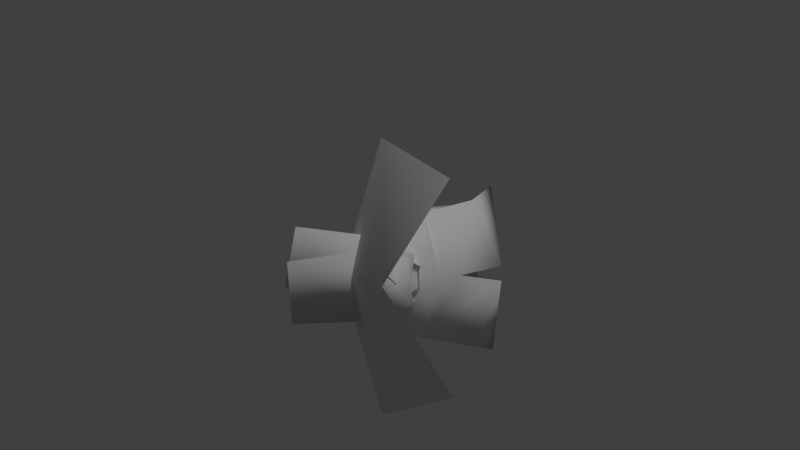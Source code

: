 # Source: model.blend  (saved by Blender 2.78.0; exported with 4.5.12 LTS)
import bpy
from mathutils import Matrix  # noqa: F401  (used for matrix-valued properties, if any)

bpy.ops.wm.read_factory_settings(use_empty=True)
scene = bpy.context.scene
scene.name = 'Scene'

# ---- collections
col_collection_1 = bpy.data.collections.new('Collection 1'); scene.collection.children.link(col_collection_1)

# ---- materials (node trees are filled in below, after node groups)
mat_texture_000 = bpy.data.materials.new('Texture.000')
mat_texture_000.alpha_threshold = 0.0
mat_texture_000.use_transparent_shadow = False
mat_texture_000.roughness = 0.5
mat_texture_000.specular_intensity = 0.0
mat_texture_000.line_color = (0.0, 0.0, 0.0, 1.0)

# ---- material node trees

# ---- world
world_world = bpy.data.worlds.new('World'); scene.world = world_world
world_world.color = (0.05088, 0.05088, 0.05088)
world_world.use_sun_shadow = False
world_world.sun_shadow_jitter_overblur = 0.0
world_world.cycles.sampling_method = 'NONE'
world_world.cycles.sample_map_resolution = 256

# ---- cameras
cam_camera = bpy.data.cameras.new('Camera')
cam_camera.clip_end = 100.0
cam_camera.lens = 35.0
cam_camera.sensor_width = 32.0
cam_camera.sensor_height = 18.0
cam_camera.ortho_scale = 7.314
cam_camera.dof.focus_distance = 0.0
cam_camera.dof.aperture_fstop = 128.0

# ---- lights
light_lamp = bpy.data.lights.new('Lamp', 'SUN')
light_lamp.transmission_factor = 0.0
light_lamp.cutoff_distance = 30.0
light_lamp.angle = 0.1993
light_lamp.energy = 1.0
light_lamp.shadow_buffer_clip_start = 1.001
light_lamp.shadow_soft_size = 0.1
light_lamp.shadow_cascade_max_distance = 1000.0
light_lamp.cycles.use_multiple_importance_sampling = False

# ---- meshes
me_cube_003 = bpy.data.meshes.new('Cube.003')
me_cube_003.from_pydata([(-1.0, -1.916, -0.06084), (-1.0, 1.0, -0.08451), (1.0, 1.0, -0.08451), (1.0, -1.916, -0.06084), (-1.0, -2.215, 0.2919), (-1.0, 1.0, 0.4245), (1.0, 1.0, 0.4245), (1.0, -2.215, 0.2919), (-0.8532, -3.408, -0.3092), (0.8532, -3.408, -0.3092), (-0.8532, -3.18, 0.01343), (0.8532, -3.18, 0.01343), (-1.3, 0.9997, -0.2701), (1.3, 0.9997, -0.2701), (-1.3, 0.9997, 0.6101), (1.3, 0.9997, 0.6101), (-1.3, 1.917, -0.2701), (1.3, 1.917, -0.2701), (-1.3, 1.917, 0.6101), (1.3, 1.917, 0.6101), (-0.9476, -0.5213, -0.01789), (1.052, -0.5213, -0.01789), (-1.0, -0.4244, 0.4257), (1.0, -0.4244, 0.4257)], [], [(0, 4, 20), (2, 6, 21), (0, 3, 9, 8), (20, 1, 2, 21), (23, 6, 5, 22), (11, 10, 8, 9), (7, 4, 10, 11), (3, 7, 11, 9), (4, 0, 8, 10), (2, 1, 12, 13), (6, 2, 13, 15), (5, 6, 15, 14), (5, 14, 12, 1), (13, 12, 16, 17), (15, 13, 17, 19), (14, 15, 19, 18), (14, 18, 16, 12), (16, 18, 19, 17), (0, 20, 21, 3), (7, 3, 21), (23, 7, 21), (5, 1, 20), (22, 5, 20), (4, 22, 20), (6, 23, 21), (7, 23, 22, 4)])
me_cube_003.polygons.foreach_set('use_smooth', [True] * 26)
_uv = me_cube_003.uv_layers.new(name='UVMap')
_uv.uv.foreach_set('vector', [0.2207, 0.06641, 0.2207, 0.06641, 0.2207, 0.06641, 0.2207, 0.06641, 0.2207, 0.06641, 0.2207, 0.06641, 0.2207, 0.06641, 0.2207, 0.06641, 0.2207, 0.06641, 0.2207, 0.06641, 0.1197, 0.3081, 0.119, 0.1283, 0.004038, 0.1283, 0.004038, 0.3081, 0.1181, 0.3147, 0.1184, 0.1348, 0.007753, 0.1328, 0.007667, 0.3137, 0.2207, 0.06641, 0.2207, 0.06641, 0.2207, 0.06641, 0.2207, 0.06641, 0.2207, 0.06641, 0.2207, 0.06641, 0.2207, 0.06641, 0.2207, 0.06641, 0.2207, 0.06641, 0.2207, 0.06641, 0.2207, 0.06641, 0.2207, 0.06641, 0.2207, 0.06641, 0.2207, 0.06641, 0.2207, 0.06641, 0.2207, 0.06641, 0.2132, 0.2904, 0.2132, 0.2904, 0.2132, 0.2904, 0.2132, 0.2904, 0.2132, 0.2904, 0.2132, 0.2904, 0.2132, 0.2904, 0.2132, 0.2904, 0.2132, 0.2904, 0.2132, 0.2904, 0.2132, 0.2904, 0.2132, 0.2904, 0.2132, 0.2904, 0.2132, 0.2904, 0.2132, 0.2904, 0.2132, 0.2904, 0.1298, 0.4957, 0.1298, 0.1297, 0.1853, 0.1297, 0.1853, 0.4957, 0.1298, 0.4957, 0.1298, 0.1297, 0.1853, 0.1297, 0.1853, 0.4957, 0.1298, 0.4957, 0.1298, 0.1297, 0.1853, 0.1297, 0.1853, 0.4957, 0.13, 0.1299, 0.1847, 0.1299, 0.1847, 0.4955, 0.1296, 0.4955, 0.2255, 0.3104, 0.2249, 0.3106, 0.2255, 0.3104, 0.2255, 0.3104, 0.1205, 0.4879, 0.1197, 0.3081, 0.004038, 0.3081, 0.004038, 0.4879, 0.2207, 0.06641, 0.2207, 0.06641, 0.2207, 0.06641, 0.2207, 0.06641, 0.2207, 0.06641, 0.2207, 0.06641, 0.2207, 0.06641, 0.2207, 0.06641, 0.2207, 0.06641, 0.2207, 0.06641, 0.2207, 0.06641, 0.2207, 0.06641, 0.2207, 0.06641, 0.2207, 0.06641, 0.2207, 0.06641, 0.2207, 0.06641, 0.2207, 0.06641, 0.2207, 0.06641, 0.1178, 0.4947, 0.1181, 0.3147, 0.007667, 0.3137, 0.007582, 0.4946])
me_cube_003.materials.append(mat_texture_000)
me_cube_003.use_remesh_preserve_volume = False
me_cube_003.use_remesh_preserve_attributes = False
me_cube_003.use_mirror_vertex_groups = False
me_cube_003.update()
me_cylinder_006 = bpy.data.meshes.new('Cylinder.006')
me_cylinder_006.from_pydata([(-0.04386, 0.3139, -1.014), (-0.0926, 0.2844, 0.7841), (0.6313, -0.4085, -1.282), (0.2716, -0.1139, 1.0), (-0.7743, -0.3369, -1.282), (-0.4209, -0.09134, 1.0)], [], [(0, 1, 3, 2), (2, 3, 5, 4), (4, 5, 1, 0)])
me_cylinder_006.polygons.foreach_set('use_smooth', [True] * 3)
_uv = me_cylinder_006.uv_layers.new(name='UVMap')
_uv.uv.foreach_set('vector', [0.005449, 0.03522, 0.05545, 0.03522, 0.05545, 0.08522, 0.005449, 0.08522, 0.005449, 0.03522, 0.05545, 0.03522, 0.05545, 0.08522, 0.005449, 0.08522, 0.005449, 0.03522, 0.05545, 0.03522, 0.05545, 0.08522, 0.005449, 0.08522])
me_cylinder_006.materials.append(mat_texture_000)
me_cylinder_006.use_remesh_preserve_volume = False
me_cylinder_006.use_remesh_preserve_attributes = False
me_cylinder_006.use_mirror_vertex_groups = False
me_cylinder_006.update()
me_cylinder_007 = bpy.data.meshes.new('Cylinder.007')
me_cylinder_007.from_pydata([(-0.05824, 0.0697, -1.448), (-0.09896, 0.2483, 0.4201), (0.4197, -0.3368, -1.258), (0.2616, -0.1708, 0.4265), (-0.5566, -0.2868, -1.258), (-0.4299, -0.1428, 0.4817)], [], [(0, 1, 3, 2), (2, 3, 5, 4), (4, 5, 1, 0)])
me_cylinder_007.polygons.foreach_set('use_smooth', [True] * 3)
_uv = me_cylinder_007.uv_layers.new(name='UVMap')
_uv.uv.foreach_set('vector', [0.02526, 0.04767, 0.02526, 0.04767, 0.02526, 0.04767, 0.02526, 0.04767, 0.02526, 0.04767, 0.02526, 0.04767, 0.02526, 0.04767, 0.02526, 0.04767, 0.02526, 0.04767, 0.02526, 0.04767, 0.02526, 0.04767, 0.02526, 0.04767])
me_cylinder_007.materials.append(mat_texture_000)
me_cylinder_007.use_remesh_preserve_volume = False
me_cylinder_007.use_remesh_preserve_attributes = False
me_cylinder_007.use_mirror_vertex_groups = False
me_cylinder_007.update()
me_grp0_000 = bpy.data.meshes.new('Grp0.000')
me_grp0_000.from_pydata([(0.2056, 1.483, 0.6681), (0.2056, 1.483, -0.8719), (-0.3403, 1.483, -0.8719), (-0.3403, 1.483, 0.6681), (-0.7515, 1.259, -0.1019), (0.3286, -0.6796, -0.8192), (-0.3545, -0.638, 0.8535), (-0.3545, -0.638, -1.057), (-0.4315, -0.9723, -0.1019), (0.3286, -0.6796, 0.6153), (0.3363, 0.06654, -0.8873), (0.4457, 1.364, -0.9898), (0.3363, 0.06654, 0.6834), (0.4457, 1.364, 0.786), (0.7493, 1.26, 0.2831), (0.757, 1.26, -0.4869), (0.6343, -0.04409, 0.4352), (0.6343, -0.04409, -0.6391), (0.6948, 0.4382, 0.6285), (0.7054, 1.047, 0.4898), (0.694, 0.4364, -0.7955), (0.7054, 1.047, -0.7024), (-0.5956, -0.02858, -0.9832), (-0.7738, -0.2395, -0.1019), (-0.5956, -0.02858, 0.7794), (-0.4839, 1.156, -1.302), (-0.9939, 0.3217, -0.1019), (-0.4839, 1.156, 1.099), (0.1166, -1.006, -0.7267), (-0.2925, -0.7842, 0.5269), (-0.2925, -0.7842, -0.7307), (0.1166, -1.006, 0.5228), (0.3316, -0.7629, -0.1019), (-0.09743, -0.9312, -0.1019), (1.788, -0.5164, 0.5821), (0.6844, 0.4147, -0.08411), (1.787, -0.5172, -0.7492), (0.2646, -0.6638, -0.2667), (0.1968, -0.8382, 0.06665), (1.943, -1.603, -0.04446), (0.3324, -0.4894, 0.06665)], [], [(21, 11, 1, 15), (17, 5, 10, 20), (13, 19, 14, 0), (9, 16, 18, 12), (10, 11, 21, 20), (12, 18, 19, 13), (22, 10, 5, 7), (23, 22, 7, 8), (24, 23, 8, 6), (6, 9, 12, 24), (25, 11, 10, 22), (23, 26, 25, 22), (24, 27, 26, 23), (13, 27, 24, 12), (4, 2, 25, 26), (3, 4, 26, 27), (11, 25, 2, 1), (3, 27, 13, 0), (30, 7, 5, 28), (31, 9, 6, 29), (8, 29, 6), (7, 30, 8), (32, 16, 9, 31), (5, 17, 32, 28), (32, 17, 35, 16), (31, 29, 8, 33), (31, 33, 28, 32), (28, 33, 8, 30), (14, 19, 18, 34), (18, 16, 34), (21, 15, 36, 20), (20, 36, 17), (34, 35, 14), (34, 16, 35), (36, 35, 17), (36, 15, 35), (14, 35, 15), (38, 39, 40), (37, 39, 38), (40, 39, 37), (37, 38, 40)])
me_grp0_000.polygons.foreach_set('use_smooth', [True] * 41)
_uv = me_grp0_000.uv_layers.new(name='UVMap')
_uv.uv.foreach_set('vector', [0.0625, 0.0, 0.0625, 0.125, 0.0, 0.125, 0.0, 0.0, 0.0, 0.0, 0.0625, 0.0, 0.0625, 0.125, 0.0, 0.125, 0.0, 0.125, 0.0625, 0.125, 0.0625, 0.0, 0.0, 0.0, 0.0, 0.0, 0.0625, 0.0, 0.0625, 0.125, 0.0, 0.125, 0.0625, 0.125, 0.0, 0.125, 0.0, 0.0, 0.0625, 0.0, 0.0625, 0.125, 0.0, 0.125, 0.0, 0.0, 0.0625, 0.0, 0.0625, 0.0, 0.0625, 0.125, 0.0, 0.125, 0.0, 0.0, 0.0625, 0.0, 0.0625, 0.125, 0.0, 0.125, 0.0, 0.0, 0.0, 0.0, 0.0625, 0.0, 0.0625, 0.125, 0.0, 0.125, 0.0625, 0.0, 0.0625, 0.125, 0.0, 0.125, 0.0, 0.0, 0.0, 0.0, 0.0, 0.125, 0.0625, 0.125, 0.0625, 0.0, 0.0625, 0.0, 0.0625, 0.125, 0.0, 0.125, 0.0, 0.0, 0.0, 0.0, 0.0, 0.125, 0.0625, 0.125, 0.0625, 0.0, 0.0625, 0.0, 0.0, 0.0, 0.0, 0.125, 0.0625, 0.125, 0.25, 0.5, 0.3828, 0.5, 0.3828, 0.0, 0.25, 0.0, 0.3828, 0.5, 0.25, 0.5, 0.25, 0.0, 0.3828, 0.0, 0.25, 0.0, 0.25, 0.5, 0.3828, 0.5, 0.3828, 0.0, 0.3828, 0.0, 0.3828, 0.5, 0.25, 0.5, 0.25, 0.0, 0.0, 0.0, 0.0, 0.125, 0.0625, 0.125, 0.0625, 0.0, 0.0, 0.0, 0.0625, 0.0, 0.0625, 0.125, 0.0, 0.125, 0.0, 0.0, 0.0625, 0.0, 0.0625, 0.125, 0.0625, 0.0, 0.0, 0.125, 0.0, 0.0, 0.0, 0.125, 0.0625, 0.125, 0.0625, 0.0, 0.0, 0.0, 0.0625, 0.125, 0.0, 0.125, 0.0, 0.0, 0.0625, 0.0, 0.0625, 0.125, 0.0625, 0.0, 0.0, 0.0, 0.0, 0.125, 0.0, 0.125, 0.0625, 0.125, 0.0625, 0.0, 0.0, 0.0, 0.0, 0.0, 0.0, 0.125, 0.0625, 0.0, 0.0, 0.0, 0.0, 0.0, 0.0625, 0.0, 0.0625, 0.125, 0.0, 0.125, 0.0625, 0.0, 0.0625, 0.125, 0.0, 0.125, 0.0, 0.0, 0.0, 0.125, 0.0625, 0.0, 0.0, 0.0, 0.0, 0.0, 0.0, 0.125, 0.0625, 0.125, 0.0625, 0.0, 0.0, 0.0, 0.0, 0.125, 0.0625, 0.0, 0.0, 0.125, 0.0625, 0.125, 0.0625, 0.0, 0.0625, 0.0, 0.0, 0.0, 0.0, 0.125, 0.0, 0.125, 0.0, 0.0, 0.0625, 0.0, 0.0625, 0.125, 0.0625, 0.0, 0.0, 0.0, 0.0625, 0.125, 0.0, 0.125, 0.0625, 0.0, 0.03125, 0.0625, 0.03125, 0.0625, 0.03125, 0.0625, 0.03125, 0.0625, 0.03125, 0.0625, 0.03125, 0.0625, 0.03125, 0.0625, 0.03125, 0.0625, 0.03125, 0.0625, 0.03125, 0.0625, 0.03125, 0.0625, 0.03125, 0.0625])
me_grp0_000.materials.append(mat_texture_000)
me_grp0_000.use_remesh_preserve_volume = False
me_grp0_000.use_remesh_preserve_attributes = False
me_grp0_000.use_mirror_vertex_groups = False
me_grp0_000.update()
me_grp7_001 = bpy.data.meshes.new('Grp7.001')
me_grp7_001.from_pydata([(-0.382, 0.7303, 0.09811), (-0.9878, 0.7554, -0.3846), (-1.061, 0.7351, 0.4503), (2.347, -1.15, -0.8696), (2.346, -1.149, 0.9914), (-1.331, -1.182, 0.8616), (-1.331, -1.182, -0.695), (2.146, -0.551, -0.8092), (2.146, -0.551, 0.9296), (-1.36, 0.8181, 0.7785), (-1.36, 0.8181, -0.6582), (-0.1156, 0.8181, 0.4553), (-0.3408, -1.182, 1.068), (-0.1156, 0.8181, -0.335), (-0.3408, -1.182, -0.9474), (1.342, -0.2106, -0.325), (1.336, -0.2106, 0.4888), (-0.4809, 2.061, 0.09925), (-0.9453, 2.06, -0.2815), (-1.003, 2.046, 0.3779), (0.1682, -0.2613, -0.2698), (0.1682, -0.2613, 0.398), (-0.1156, -1.421, -1.012), (-0.1156, -1.421, 1.133), (-1.36, -1.421, 0.7785), (-1.36, -1.421, -0.6582), (2.35, -1.389, -0.8827), (2.35, -1.388, 1.005), (1.115, -0.7636, 1.049), (1.116, -0.7641, -0.9278), (-1.468, 0.9035, 0.8323), (-1.452, 0.9048, -0.6973), (-0.02332, 0.9048, 0.8176), (-0.007263, 0.9035, -0.7119), (-1.468, 1.405, 0.8323), (-1.452, 1.404, -0.6973), (-0.02332, 1.404, 0.8176), (-0.007263, 1.405, -0.7119), (-0.1156, 0.8181, 0.06018), (0.1682, -0.2613, 0.0641)], [], [(18, 17, 0, 1), (17, 19, 2, 0), (18, 1, 2, 19), (7, 8, 4, 3), (11, 9, 5, 12), (9, 10, 6, 5), (15, 16, 8, 7), (11, 12, 21), (10, 13, 14, 6), (3, 29, 7), (33, 32, 11, 13), (4, 8, 28), (16, 15, 20, 21), (38, 11, 21, 39), (8, 16, 28), (13, 20, 14), (7, 29, 15), (22, 23, 24, 25), (12, 23, 22, 14), (5, 24, 23, 12), (6, 25, 24, 5), (14, 22, 25, 6), (4, 27, 26, 3), (28, 16, 21, 12), (29, 14, 20, 15), (26, 27, 23, 22), (26, 22, 14, 3), (4, 12, 23, 27), (32, 33, 37, 36), (13, 10, 31, 33), (10, 9, 30, 31), (9, 11, 32, 30), (35, 34, 36, 37), (33, 31, 35, 37), (31, 30, 34, 35), (30, 32, 36, 34), (14, 29, 3), (12, 4, 28), (13, 38, 39, 20)])
me_grp7_001.polygons.foreach_set('use_smooth', [True] * 39)
_uv = me_grp7_001.uv_layers.new(name='UVMap')
_uv.uv.foreach_set('vector', [0.0, 0.125, 0.0625, 0.125, 0.0625, 0.0, 0.0, 0.0, 0.0, 0.125, 0.0625, 0.125, 0.0625, 0.0, 0.0, 0.0, 0.0, 0.125, 0.0625, 0.125, 0.0625, 0.0, 0.0625, 0.125, 0.25, 0.375, 0.25, 0.5, 0.1875, 0.5, 0.1875, 0.375, 0.1562, 0.07812, 0.1562, 0.07812, 0.1562, 0.07812, 0.1562, 0.07812, 0.1562, 0.07812, 0.1562, 0.07812, 0.1562, 0.07812, 0.1562, 0.07812, 0.25, 0.375, 0.25, 0.5, 0.1875, 0.5, 0.1875, 0.375, 0.125, 0.125, 0.1875, 0.125, 0.1562, 0.0, 0.1562, 0.07812, 0.1562, 0.07812, 0.1562, 0.07812, 0.1562, 0.07812, 0.1875, 0.5, 0.25, 0.5, 0.2188, 0.375, 0.1875, 0.25, 0.1875, 0.375, 0.25, 0.375, 0.25, 0.25, 0.1875, 0.5, 0.2188, 0.375, 0.25, 0.5, 0.1875, 0.0, 0.25, 0.0, 0.25, 0.125, 0.1875, 0.125, 0.5156, 0.7344, 0.4531, 0.7344, 0.4531, 0.5, 0.5156, 0.5, 0.25, 0.5, 0.2188, 0.375, 0.1875, 0.5, 0.1875, 0.125, 0.1562, 0.0, 0.125, 0.125, 0.1875, 0.5, 0.25, 0.5, 0.2188, 0.375, 0.2188, 0.1875, 0.2188, 0.1875, 0.2188, 0.1875, 0.2188, 0.1875, 0.03125, 0.0625, 0.03125, 0.0625, 0.03125, 0.0625, 0.03125, 0.0625, 0.2188, 0.1875, 0.2188, 0.1875, 0.2188, 0.1875, 0.2188, 0.1875, 0.2188, 0.1875, 0.2188, 0.1875, 0.2188, 0.1875, 0.2188, 0.1875, 0.2188, 0.1875, 0.2188, 0.1875, 0.2188, 0.1875, 0.2188, 0.1875, 0.2188, 0.1875, 0.2188, 0.1875, 0.2188, 0.1875, 0.2188, 0.1875, 0.125, 0.125, 0.1875, 0.125, 0.1875, 0.0, 0.125, 0.0, 0.1875, 0.125, 0.1875, 0.0, 0.125, 0.0, 0.125, 0.125, 0.2188, 0.1875, 0.2188, 0.1875, 0.2188, 0.1875, 0.2188, 0.1875, 0.25, 0.25, 0.25, 0.125, 0.1875, 0.125, 0.1875, 0.25, 0.25, 0.125, 0.1875, 0.125, 0.1875, 0.25, 0.25, 0.25, 0.1875, 0.5, 0.1875, 0.125, 0.125, 0.125, 0.125, 0.5, 0.2188, 0.3125, 0.2188, 0.3125, 0.2188, 0.3125, 0.2188, 0.3125, 0.2188, 0.3125, 0.2188, 0.3125, 0.2188, 0.3125, 0.2188, 0.3125, 0.2188, 0.3125, 0.2188, 0.3125, 0.2188, 0.3125, 0.2188, 0.3125, 0.2188, 0.3125, 0.2188, 0.3125, 0.2188, 0.3125, 0.2188, 0.3125, 0.1875, 0.125, 0.1875, 0.5, 0.125, 0.5, 0.125, 0.125, 0.1875, 0.125, 0.1875, 0.5, 0.125, 0.5, 0.125, 0.125, 0.1875, 0.5, 0.1875, 0.125, 0.125, 0.125, 0.125, 0.5, 0.1562, 0.0, 0.1875, 0.125, 0.125, 0.125, 0.125, 0.125, 0.1562, 0.0, 0.1875, 0.125, 0.4531, 0.7344, 0.5156, 0.7344, 0.5156, 0.5, 0.4531, 0.5])
me_grp7_001.materials.append(mat_texture_000)
me_grp7_001.use_remesh_preserve_volume = False
me_grp7_001.use_remesh_preserve_attributes = False
me_grp7_001.use_mirror_vertex_groups = False
me_grp7_001.update()
me_grp7_003 = bpy.data.meshes.new('Grp7.003')
me_grp7_003.from_pydata([(-0.382, 0.7303, 0.09811), (-0.9878, 0.7554, -0.3846), (-1.061, 0.7351, 0.4503), (2.347, -1.15, -0.8696), (2.346, -1.149, 0.9914), (-1.331, -1.182, 0.8616), (-1.331, -1.182, -0.695), (2.146, -0.551, -0.8092), (2.146, -0.551, 0.9296), (-1.36, 0.8181, 0.7785), (-1.36, 0.8181, -0.6582), (-0.1156, 0.8181, 0.4553), (-0.3408, -1.182, 1.068), (-0.1156, 0.8181, -0.335), (-0.3408, -1.182, -0.9474), (1.342, -0.2106, -0.325), (1.336, -0.2106, 0.4888), (-0.4809, 2.061, 0.09925), (-0.9453, 2.06, -0.2815), (-1.003, 2.046, 0.3779), (0.1682, -0.2613, -0.2698), (0.1682, -0.2613, 0.398), (-0.1156, -1.421, -1.012), (-0.1156, -1.421, 1.133), (-1.36, -1.421, 0.7785), (-1.36, -1.421, -0.6582), (2.35, -1.389, -0.8827), (2.35, -1.388, 1.005), (1.115, -0.7636, 1.049), (1.116, -0.7641, -0.9278), (-1.468, 0.9035, 0.8323), (-1.452, 0.9048, -0.6973), (-0.02332, 0.9048, 0.8176), (-0.007263, 0.9035, -0.7119), (-1.468, 1.405, 0.8323), (-1.452, 1.404, -0.6973), (-0.02332, 1.404, 0.8176), (-0.007263, 1.405, -0.7119), (-0.1156, 0.8181, 0.06018), (0.1682, -0.2613, 0.0641)], [], [(18, 17, 0, 1), (17, 19, 2, 0), (18, 1, 2, 19), (7, 8, 4, 3), (11, 9, 5, 12), (9, 10, 6, 5), (15, 16, 8, 7), (11, 12, 21), (10, 13, 14, 6), (3, 29, 7), (33, 32, 11, 13), (4, 8, 28), (16, 15, 20, 21), (38, 11, 21, 39), (8, 16, 28), (13, 20, 14), (7, 29, 15), (22, 23, 24, 25), (12, 23, 22, 14), (5, 24, 23, 12), (6, 25, 24, 5), (14, 22, 25, 6), (4, 27, 26, 3), (28, 16, 21, 12), (29, 14, 20, 15), (26, 27, 23, 22), (26, 22, 14, 3), (4, 12, 23, 27), (32, 33, 37, 36), (13, 10, 31, 33), (10, 9, 30, 31), (9, 11, 32, 30), (35, 34, 36, 37), (33, 31, 35, 37), (31, 30, 34, 35), (30, 32, 36, 34), (14, 29, 3), (12, 4, 28), (13, 38, 39, 20)])
me_grp7_003.polygons.foreach_set('use_smooth', [True] * 39)
_uv = me_grp7_003.uv_layers.new(name='UVMap')
_uv.uv.foreach_set('vector', [0.0, 0.125, 0.0625, 0.125, 0.0625, 0.0, 0.0, 0.0, 0.0, 0.125, 0.0625, 0.125, 0.0625, 0.0, 0.0, 0.0, 0.0, 0.125, 0.0625, 0.125, 0.0625, 0.0, 0.0625, 0.125, 0.25, 0.375, 0.25, 0.5, 0.1875, 0.5, 0.1875, 0.375, 0.1562, 0.07812, 0.1562, 0.07812, 0.1562, 0.07812, 0.1562, 0.07812, 0.1562, 0.07812, 0.1562, 0.07812, 0.1562, 0.07812, 0.1562, 0.07812, 0.25, 0.375, 0.25, 0.5, 0.1875, 0.5, 0.1875, 0.375, 0.125, 0.125, 0.1875, 0.125, 0.1562, 0.0, 0.1562, 0.07812, 0.1562, 0.07812, 0.1562, 0.07812, 0.1562, 0.07812, 0.1875, 0.5, 0.25, 0.5, 0.2188, 0.375, 0.1875, 0.25, 0.1875, 0.375, 0.25, 0.375, 0.25, 0.25, 0.1875, 0.5, 0.2188, 0.375, 0.25, 0.5, 0.1875, 0.0, 0.25, 0.0, 0.25, 0.125, 0.1875, 0.125, 0.5156, 0.7344, 0.4531, 0.7344, 0.4531, 0.5, 0.5156, 0.5, 0.25, 0.5, 0.2188, 0.375, 0.1875, 0.5, 0.1875, 0.125, 0.1562, 0.0, 0.125, 0.125, 0.1875, 0.5, 0.25, 0.5, 0.2188, 0.375, 0.2188, 0.1875, 0.2188, 0.1875, 0.2188, 0.1875, 0.2188, 0.1875, 0.03125, 0.0625, 0.03125, 0.0625, 0.03125, 0.0625, 0.03125, 0.0625, 0.2188, 0.1875, 0.2188, 0.1875, 0.2188, 0.1875, 0.2188, 0.1875, 0.2188, 0.1875, 0.2188, 0.1875, 0.2188, 0.1875, 0.2188, 0.1875, 0.2188, 0.1875, 0.2188, 0.1875, 0.2188, 0.1875, 0.2188, 0.1875, 0.2188, 0.1875, 0.2188, 0.1875, 0.2188, 0.1875, 0.2188, 0.1875, 0.125, 0.125, 0.1875, 0.125, 0.1875, 0.0, 0.125, 0.0, 0.1875, 0.125, 0.1875, 0.0, 0.125, 0.0, 0.125, 0.125, 0.2188, 0.1875, 0.2188, 0.1875, 0.2188, 0.1875, 0.2188, 0.1875, 0.25, 0.25, 0.25, 0.125, 0.1875, 0.125, 0.1875, 0.25, 0.25, 0.125, 0.1875, 0.125, 0.1875, 0.25, 0.25, 0.25, 0.1875, 0.5, 0.1875, 0.125, 0.125, 0.125, 0.125, 0.5, 0.2188, 0.3125, 0.2188, 0.3125, 0.2188, 0.3125, 0.2188, 0.3125, 0.2188, 0.3125, 0.2188, 0.3125, 0.2188, 0.3125, 0.2188, 0.3125, 0.2188, 0.3125, 0.2188, 0.3125, 0.2188, 0.3125, 0.2188, 0.3125, 0.2188, 0.3125, 0.2188, 0.3125, 0.2188, 0.3125, 0.2188, 0.3125, 0.1875, 0.125, 0.1875, 0.5, 0.125, 0.5, 0.125, 0.125, 0.1875, 0.125, 0.1875, 0.5, 0.125, 0.5, 0.125, 0.125, 0.1875, 0.5, 0.1875, 0.125, 0.125, 0.125, 0.125, 0.5, 0.1562, 0.0, 0.1875, 0.125, 0.125, 0.125, 0.125, 0.125, 0.1562, 0.0, 0.1875, 0.125, 0.4531, 0.7344, 0.5156, 0.7344, 0.5156, 0.5, 0.4531, 0.5])
me_grp7_003.materials.append(mat_texture_000)
me_grp7_003.use_remesh_preserve_volume = False
me_grp7_003.use_remesh_preserve_attributes = False
me_grp7_003.use_mirror_vertex_groups = False
me_grp7_003.update()
me_grp9_001 = bpy.data.meshes.new('Grp9.001')
me_grp9_001.from_pydata([(-0.3193, 0.6585, -0.6623), (0.3322, 0.979, -0.2872), (0.2925, -0.6569, 0.2325), (-0.09362, -0.7245, -0.1429), (-0.1985, -0.5715, 0.4279), (-0.4341, 1.054, -0.09665)], [], [(0, 1, 2, 3), (1, 5, 4, 2), (0, 3, 4, 5)])
me_grp9_001.polygons.foreach_set('use_smooth', [True] * 3)
_uv = me_grp9_001.uv_layers.new(name='UVMap')
_uv.uv.foreach_set('vector', [0.0, 0.125, 0.0625, 0.125, 0.0625, 0.0, 0.0, 0.0, 0.0, 0.125, 0.0625, 0.125, 0.0625, 0.0, 0.0, 0.0, 0.0, 0.125, 0.0625, 0.125, 0.0625, 0.0, 0.0, 0.0])
me_grp9_001.materials.append(mat_texture_000)
me_grp9_001.use_remesh_preserve_volume = False
me_grp9_001.use_remesh_preserve_attributes = False
me_grp9_001.use_mirror_vertex_groups = False
me_grp9_001.update()
me_grp9_003 = bpy.data.meshes.new('Grp9.003')
me_grp9_003.from_pydata([(-0.3221, 0.6599, -0.6344), (0.3322, 0.979, -0.2872), (0.2925, -0.6569, 0.2325), (-0.09362, -0.7245, -0.1429), (-0.1985, -0.5715, 0.4279), (-0.4368, 1.056, -0.06875)], [], [(0, 1, 2, 3), (1, 5, 4, 2), (0, 3, 4, 5)])
me_grp9_003.polygons.foreach_set('use_smooth', [True] * 3)
_uv = me_grp9_003.uv_layers.new(name='UVMap')
_uv.uv.foreach_set('vector', [0.0001668, 0.1247, 0.06233, 0.1247, 0.06233, 0.0003336, 0.0001668, 0.0003336, -0.0009992, 0.127, 0.0635, 0.127, 0.0635, -0.001998, -0.0009992, -0.001998, 0.0008606, 0.1233, 0.06164, 0.1233, 0.06164, 0.001721, 0.0008606, 0.001721])
me_grp9_003.materials.append(mat_texture_000)
me_grp9_003.use_remesh_preserve_volume = False
me_grp9_003.use_remesh_preserve_attributes = False
me_grp9_003.use_mirror_vertex_groups = False
me_grp9_003.update()
me_sphere_000 = bpy.data.meshes.new('Sphere.000')
me_sphere_000.from_pydata([(-2.216, 0.003421, 3.194), (-3.459, 0.003421, 3.299), (-4.275, -0.004357, -2.513), (-3.706, 0.0006151, -2.874), (-2.216, 0.003428, -3.087), (-1.678, 1.418, 3.748), (-1.232, 3.564, 2.395), (-0.9845, 3.959, 0.08329), (-2.05, 2.453, -2.12), (-1.63, 1.418, -3.084), (-0.2157, 2.003, 3.194), (1.816, 3.196, 1.505), (-0.2157, 3.548, -0.2707), (-0.8367, 3.064, -1.963), (0.4735, 1.813, -2.757), (-0.2157, 0.003421, 3.729), (0.4825, 2.47, 3.415), (1.93, 2.551, 2.297), (3.056, 2.253, -0.7079), (2.447, 2.961, -1.555), (2.504, 1.936, -2.481), (1.837, 0.003421, -3.173), (3.259, 0.003426, -0.1798), (4.123, 0.003421, -1.504), (3.618, 0.003421, -2.491), (0.4825, -2.463, 3.415), (1.926, -2.559, 2.296), (3.055, -2.247, -0.7067), (2.447, -2.954, -1.555), (2.504, -1.929, -2.481), (-0.2157, -1.997, 3.194), (1.748, -3.185, 1.499), (-0.2157, -3.541, -0.273), (-0.8367, -3.057, -1.983), (0.4735, -1.806, -2.757), (-1.677, -1.411, 3.73), (-1.232, -3.557, 2.395), (-1.652, -3.955, -0.782), (-2.05, -2.446, -2.149), (-1.63, -1.411, -3.084), (3.367, 0.3297, -0.5087), (4.173, 0.3297, -0.2927), (3.367, -0.3631, -0.5087), (4.173, -0.3631, -0.2927), (3.32, -0.01668, -0.3348), (4.018, -0.01668, 0.2869), (2.075, 3.424, 4.496), (2.064, -3.39, 4.495), (2.899, 1.749, 2.832), (2.89, -1.765, 2.831), (-5.548, 5.482, -6.643), (-4.835, -0.9584, -1.945), (-4.238, -4.335, 0.8647), (-3.789, -4.252, -3.331), (-5.415, -5.493, -6.574), (-5.948, 0.437, 1.076), (-4.883, 0.9315, -1.966), (-4.3, 4.34, 0.8969), (-3.736, 4.049, -3.282), (-5.944, -0.432, 1.057), (0.255, 0.0581, 12.43), (1.202, -7.753, 4.085), (1.141, 7.784, 4.121), (-3.146, -4.933, 13.9), (-3.326, 4.924, 13.99), (2.894, 0.04614, 4.837), (2.969, -2.592, 2.949), (2.969, 2.599, 2.949), (3.165, 0.003421, 0.5316), (3.074, 1.338, 3.474), (3.074, -1.331, 3.474), (3.557, 0.003421, 2.349), (3.022, -0.9203, 1.736), (3.022, 0.9272, 1.736), (2.895, -0.008023, 2.831), (1.42, -2.894, -0.4899), (1.42, 2.901, -0.4893), (3.614, 1.749, -1.501), (3.614, -1.743, -1.501)], [], [(4, 3, 8, 9), (3, 2, 7, 8), (1, 0, 5, 6), (9, 8, 13, 14), (8, 7, 12, 13), (7, 6, 11, 12), (6, 5, 10, 11), (14, 13, 19, 20), (18, 19, 76), (11, 10, 16, 17), (23, 24, 77), (19, 18, 77), (17, 16, 48), (28, 29, 78), (23, 22, 78), (29, 28, 33, 34), (32, 33, 75), (26, 25, 30, 31), (34, 33, 38, 39), (33, 32, 37, 38), (32, 31, 36, 37), (31, 30, 35, 36), (21, 4, 9), (0, 35, 15, 5), (21, 9, 14), (10, 5, 15, 16), (21, 14, 20), (25, 31, 47), (21, 20, 24), (21, 24, 29), (21, 29, 34), (30, 25, 15, 35), (21, 34, 39), (16, 46, 11), (21, 39, 4), (39, 38, 3, 4), (38, 37, 2, 3), (36, 35, 0, 1), (40, 41, 43, 42), (44, 45, 41, 40), (42, 43, 45, 44), (43, 41, 45), (40, 42, 44), (49, 25, 26), (46, 48, 17, 11), (47, 49, 25), (48, 46, 16), (36, 52, 53, 37), (37, 53, 51, 2), (52, 54, 53), (1, 59, 52, 36), (7, 2, 56, 58), (7, 58, 57, 6), (6, 57, 55, 1), (1, 55, 56, 2), (55, 50, 56), (57, 50, 55), (58, 50, 57), (56, 50, 58), (53, 54, 51), (1, 2, 51, 59), (59, 54, 52), (51, 54, 59), (47, 31, 26, 49), (16, 15, 25), (65, 60, 70), (61, 60, 63), (62, 64, 60), (74, 48, 16), (48, 11, 17), (31, 49, 26), (67, 62, 69), (66, 72, 70), (67, 69, 73), (73, 71, 68), (73, 69, 71), (69, 65, 71), (70, 71, 65), (70, 72, 71), (72, 68, 71), (60, 65, 69), (62, 60, 69), (61, 66, 70), (60, 61, 70), (75, 27, 31), (48, 18, 11), (27, 22, 49), (22, 18, 48), (74, 49, 22), (48, 74, 22), (49, 74, 25), (25, 74, 16), (49, 31, 27), (32, 75, 31), (28, 27, 75), (33, 28, 75), (12, 11, 76), (11, 18, 76), (13, 12, 76), (19, 13, 76), (78, 27, 28), (22, 27, 78), (24, 23, 78), (29, 24, 78), (77, 22, 23), (18, 22, 77), (20, 19, 77), (24, 20, 77)])
me_sphere_000.polygons.foreach_set('use_smooth', [True] * 108)
_uv = me_sphere_000.uv_layers.new(name='UVMap')
_uv.uv.foreach_set('vector', [0.03125, 0.0625, 0.03125, 0.0625, 0.03125, 0.0625, 0.03125, 0.0625, 0.03125, 0.0625, 0.03125, 0.0625, 0.03125, 0.0625, 0.03125, 0.0625, 0.03125, 0.0625, 0.03125, 0.0625, 0.03125, 0.0625, 0.03125, 0.0625, 0.03125, 0.0625, 0.03125, 0.0625, 0.03125, 0.0625, 0.03125, 0.0625, 0.03125, 0.0625, 0.03125, 0.0625, 0.03125, 0.0625, 0.03125, 0.0625, 0.03125, 0.0625, 0.03125, 0.0625, 0.03125, 0.0625, 0.03125, 0.0625, 0.03125, 0.0625, 0.03125, 0.0625, 0.03125, 0.0625, 0.03125, 0.0625, 0.09375, 0.0625, 0.09375, 0.0625, 0.09375, 0.0625, 0.09375, 0.0625, 0.09375, 0.0625, 0.09375, 0.0625, 0.09375, 0.0625, 0.03125, 0.0625, 0.03125, 0.0625, 0.03125, 0.0625, 0.03125, 0.0625, 0.5156, 0.4375, 0.3828, 0.4375, 0.5156, 0.0, 0.09375, 0.0625, 0.09375, 0.0625, 0.09375, 0.0625, 0.03125, 0.0625, 0.03125, 0.0625, 0.03125, 0.0625, 0.09375, 0.0625, 0.09375, 0.0625, 0.09375, 0.0625, 0.09375, 0.0625, 0.09375, 0.0625, 0.09375, 0.0625, 0.09375, 0.0625, 0.09375, 0.0625, 0.09375, 0.0625, 0.09375, 0.0625, 0.09375, 0.0625, 0.09375, 0.0625, 0.09375, 0.0625, 0.03125, 0.0625, 0.03125, 0.0625, 0.03125, 0.0625, 0.03125, 0.0625, 0.03125, 0.0625, 0.03125, 0.0625, 0.03125, 0.0625, 0.03125, 0.0625, 0.03125, 0.0625, 0.03125, 0.0625, 0.03125, 0.0625, 0.03125, 0.0625, 0.03125, 0.0625, 0.03125, 0.0625, 0.03125, 0.0625, 0.03125, 0.0625, 0.03125, 0.0625, 0.03125, 0.0625, 0.03125, 0.0625, 0.03125, 0.0625, 0.03125, 0.0625, 0.03125, 0.0625, 0.03125, 0.0625, 0.03125, 0.0625, 0.03125, 0.0625, 0.03125, 0.0625, 0.03125, 0.0625, 0.03125, 0.0625, 0.03125, 0.0625, 0.03125, 0.0625, 0.03125, 0.0625, 0.03125, 0.0625, 0.03125, 0.0625, 0.03125, 0.0625, 0.09375, 0.0625, 0.09375, 0.0625, 0.09375, 0.0625, 0.03125, 0.0625, 0.03125, 0.0625, 0.03125, 0.0625, 0.09375, 0.0625, 0.09375, 0.0625, 0.09375, 0.0625, 0.09375, 0.0625, 0.09375, 0.0625, 0.09375, 0.0625, 0.09375, 0.0625, 0.09375, 0.0625, 0.09375, 0.0625, 0.03125, 0.0625, 0.03125, 0.0625, 0.03125, 0.0625, 0.03125, 0.0625, 0.03125, 0.0625, 0.03125, 0.0625, 0.03125, 0.0625, 0.03125, 0.0625, 0.03125, 0.0625, 0.03125, 0.0625, 0.03125, 0.0625, 0.03125, 0.0625, 0.03125, 0.0625, 0.03125, 0.0625, 0.03125, 0.0625, 0.03125, 0.0625, 0.03125, 0.0625, 0.03125, 0.0625, 0.03125, 0.0625, 0.03125, 0.0625, 0.03125, 0.0625, 0.03125, 0.0625, 0.03125, 0.0625, 0.03125, 0.0625, 0.03125, 0.0625, 0.125, 0.0, 0.1875, 0.0, 0.1875, 0.125, 0.125, 0.125, 0.125, 0.0, 0.1875, 0.0, 0.1875, 0.125, 0.125, 0.125, 0.125, 0.0, 0.1875, 0.0, 0.1875, 0.125, 0.125, 0.125, 0.125, 0.0, 0.1875, 0.0, 0.1875, 0.125, 0.03125, 0.0625, 0.03125, 0.0625, 0.03125, 0.0625, 0.03125, 0.0625, 0.03125, 0.0625, 0.03125, 0.0625, 0.09375, 0.0625, 0.09375, 0.0625, 0.09375, 0.0625, 0.09375, 0.0625, 0.03125, 0.0625, 0.03125, 0.0625, 0.03125, 0.0625, 0.03125, 0.0625, 0.03125, 0.0625, 0.03125, 0.0625, 0.03125, 0.0625, 0.03125, 0.0625, 0.03125, 0.0625, 0.03125, 0.0625, 0.03125, 0.0625, 0.03125, 0.0625, 0.03125, 0.0625, 0.03125, 0.0625, 0.03125, 0.0625, 0.03125, 0.0625, 0.03125, 0.0625, 0.03125, 0.0625, 0.03125, 0.0625, 0.03125, 0.0625, 0.03125, 0.0625, 0.03125, 0.0625, 0.03125, 0.0625, 0.03125, 0.0625, 0.03125, 0.0625, 0.03125, 0.0625, 0.03125, 0.0625, 0.03125, 0.0625, 0.03125, 0.0625, 0.03125, 0.0625, 0.03125, 0.0625, 0.03125, 0.0625, 0.03125, 0.0625, 0.03125, 0.0625, 0.03125, 0.0625, 0.03125, 0.0625, 0.03125, 0.0625, 0.03125, 0.0625, 0.03125, 0.0625, 0.03125, 0.0625, 0.03125, 0.0625, 0.03125, 0.0625, 0.03125, 0.0625, 0.03125, 0.0625, 0.03125, 0.0625, 0.03125, 0.0625, 0.03125, 0.0625, 0.03125, 0.0625, 0.03125, 0.0625, 0.03125, 0.0625, 0.03125, 0.0625, 0.03125, 0.0625, 0.03125, 0.0625, 0.03125, 0.0625, 0.03125, 0.0625, 0.03125, 0.0625, 0.03125, 0.0625, 0.03125, 0.0625, 0.03125, 0.0625, 0.03125, 0.0625, 0.03125, 0.0625, 0.03125, 0.0625, 0.09375, 0.0625, 0.09375, 0.0625, 0.09375, 0.0625, 0.09375, 0.0625, 0.03125, 0.0625, 0.03125, 0.0625, 0.03125, 0.0625, 1.0, 0.2969, 1.0, 1.0, 0.9219, 0.1484, 0.5156, 0.0, 1.0, 1.0, 0.5156, 1.0, 0.5156, 0.0, 0.5156, 1.0, 1.0, 1.0, 0.03125, 0.0625, 0.03125, 0.0625, 0.03125, 0.0625, 0.2188, 1.0, 0.02344, 0.875, 0.1172, 1.0, 0.02344, 0.875, 0.2188, 1.0, 0.1172, 1.0, 0.8438, 0.0, 0.5156, 0.0, 0.9219, 0.1484, 0.8438, 0.0, 0.9219, 0.0, 0.9219, 0.1484, 0.8438, 0.0, 0.9219, 0.1484, 0.9219, 0.0, 0.9219, 0.0, 1.0, 0.1484, 1.0, 0.0, 0.9219, 0.0, 0.9219, 0.1484, 1.0, 0.1484, 0.9219, 0.1484, 1.0, 0.2969, 1.0, 0.1484, 0.9219, 0.1484, 1.0, 0.1484, 1.0, 0.2969, 0.9219, 0.1484, 0.9219, 0.0, 1.0, 0.1484, 0.9219, 0.0, 1.0, 0.0, 1.0, 0.1484, 1.0, 1.0, 1.0, 0.2969, 0.9219, 0.1484, 0.5156, 0.0, 1.0, 1.0, 0.9219, 0.1484, 0.5156, 0.0, 0.8438, 0.0, 0.9219, 0.1484, 1.0, 1.0, 0.5156, 0.0, 0.9219, 0.1484, 0.0, 0.5, 0.1484, 0.5156, 0.02344, 0.875, 0.2188, 1.0, 0.1484, 0.5156, 0.02344, 0.875, 0.1875, 0.5, 0.3828, 0.5, 0.2188, 1.0, 0.3828, 0.5, 0.1875, 0.5, 0.2188, 1.0, 0.3828, 1.0, 0.2188, 1.0, 0.3828, 0.5, 0.2188, 1.0, 0.3828, 1.0, 0.3828, 0.5, 0.03125, 0.0625, 0.03125, 0.0625, 0.03125, 0.0625, 0.03125, 0.0625, 0.03125, 0.0625, 0.03125, 0.0625, 0.2188, 1.0, 0.02344, 0.875, 0.1484, 0.5156, 0.03125, 0.0625, 0.03125, 0.0625, 0.03125, 0.0625, 0.09375, 0.0625, 0.09375, 0.0625, 0.09375, 0.0625, 0.09375, 0.0625, 0.09375, 0.0625, 0.09375, 0.0625, 0.03125, 0.0625, 0.03125, 0.0625, 0.03125, 0.0625, 0.02344, 0.875, 0.1484, 0.5156, 0.0, 0.5, 0.09375, 0.0625, 0.09375, 0.0625, 0.09375, 0.0625, 0.09375, 0.0625, 0.09375, 0.0625, 0.09375, 0.0625, 0.09375, 0.0625, 0.09375, 0.0625, 0.09375, 0.0625, 0.09375, 0.0625, 0.09375, 0.0625, 0.09375, 0.0625, 0.09375, 0.0625, 0.09375, 0.0625, 0.09375, 0.0625, 0.09375, 0.0625, 0.09375, 0.0625, 0.09375, 0.0625, 0.09375, 0.0625, 0.09375, 0.0625, 0.09375, 0.0625, 0.09375, 0.0625, 0.09375, 0.0625, 0.09375, 0.0625, 0.09375, 0.0625, 0.09375, 0.0625, 0.09375, 0.0625, 0.3828, 0.4375, 0.3828, 0.0, 0.5156, 0.0])
me_sphere_000.materials.append(mat_texture_000)
me_sphere_000.use_remesh_preserve_volume = False
me_sphere_000.use_remesh_preserve_attributes = False
me_sphere_000.use_mirror_vertex_groups = False
me_sphere_000.update()
me_cylinder_000 = bpy.data.meshes.new('Cylinder.000')
me_cylinder_000.from_pydata([(-0.04386, 0.3139, -1.014), (-0.0926, 0.2844, 0.7841), (0.6313, -0.4085, -1.282), (0.2716, -0.1139, 1.0), (-0.7743, -0.3369, -1.282), (-0.4209, -0.09134, 1.0)], [], [(0, 1, 3, 2), (2, 3, 5, 4), (4, 5, 1, 0)])
me_cylinder_000.polygons.foreach_set('use_smooth', [True] * 3)
_uv = me_cylinder_000.uv_layers.new(name='UVMap')
_uv.uv.foreach_set('vector', [0.005449, 0.03522, 0.05545, 0.03522, 0.05545, 0.08522, 0.005449, 0.08522, 0.005449, 0.03522, 0.05545, 0.03522, 0.05545, 0.08522, 0.005449, 0.08522, 0.005449, 0.03522, 0.05545, 0.03522, 0.05545, 0.08522, 0.005449, 0.08522])
me_cylinder_000.materials.append(mat_texture_000)
me_cylinder_000.use_remesh_preserve_volume = False
me_cylinder_000.use_remesh_preserve_attributes = False
me_cylinder_000.use_mirror_vertex_groups = False
me_cylinder_000.update()
me_cylinder_001 = bpy.data.meshes.new('Cylinder.001')
me_cylinder_001.from_pydata([(-0.05824, 0.0697, -1.448), (-0.09896, 0.2483, 0.4201), (0.4197, -0.3368, -1.258), (0.2616, -0.1708, 0.4265), (-0.5566, -0.2868, -1.258), (-0.4299, -0.1428, 0.4817)], [], [(0, 1, 3, 2), (2, 3, 5, 4), (4, 5, 1, 0)])
me_cylinder_001.polygons.foreach_set('use_smooth', [True] * 3)
_uv = me_cylinder_001.uv_layers.new(name='UVMap')
_uv.uv.foreach_set('vector', [0.02526, 0.04767, 0.02526, 0.04767, 0.02526, 0.04767, 0.02526, 0.04767, 0.02526, 0.04767, 0.02526, 0.04767, 0.02526, 0.04767, 0.02526, 0.04767, 0.02526, 0.04767, 0.02526, 0.04767, 0.02526, 0.04767, 0.02526, 0.04767])
me_cylinder_001.materials.append(mat_texture_000)
me_cylinder_001.use_remesh_preserve_volume = False
me_cylinder_001.use_remesh_preserve_attributes = False
me_cylinder_001.use_mirror_vertex_groups = False
me_cylinder_001.update()
me_cube_000 = bpy.data.meshes.new('Cube.000')
me_cube_000.from_pydata([(-1.0, -1.916, -0.06084), (-1.0, 1.0, -0.08451), (1.0, 1.0, -0.08451), (1.0, -1.916, -0.06084), (-1.0, -2.215, 0.2919), (-1.0, 1.0, 0.4245), (1.0, 1.0, 0.4245), (1.0, -2.215, 0.2919), (-0.8532, -3.408, -0.3092), (0.8532, -3.408, -0.3092), (-0.8532, -3.18, 0.01343), (0.8532, -3.18, 0.01343), (-1.3, 0.9997, -0.2701), (1.3, 0.9997, -0.2701), (-1.3, 0.9997, 0.6101), (1.3, 0.9997, 0.6101), (-1.3, 1.917, -0.2701), (1.3, 1.917, -0.2701), (-1.3, 1.917, 0.6101), (1.3, 1.917, 0.6101), (-0.9476, -0.5213, -0.01789), (1.052, -0.5213, -0.01789), (-1.0, -0.4244, 0.4257), (1.0, -0.4244, 0.4257)], [], [(0, 4, 20), (2, 6, 21), (0, 3, 9, 8), (20, 1, 2, 21), (23, 6, 5, 22), (11, 10, 8, 9), (7, 4, 10, 11), (3, 7, 11, 9), (4, 0, 8, 10), (2, 1, 12, 13), (6, 2, 13, 15), (5, 6, 15, 14), (5, 14, 12, 1), (13, 12, 16, 17), (15, 13, 17, 19), (14, 15, 19, 18), (14, 18, 16, 12), (16, 18, 19, 17), (0, 20, 21, 3), (7, 3, 21), (23, 7, 21), (5, 1, 20), (22, 5, 20), (4, 22, 20), (6, 23, 21), (7, 23, 22, 4)])
me_cube_000.polygons.foreach_set('use_smooth', [True] * 26)
_uv = me_cube_000.uv_layers.new(name='UVMap')
_uv.uv.foreach_set('vector', [0.2207, 0.06641, 0.2207, 0.06641, 0.2207, 0.06641, 0.2207, 0.06641, 0.2207, 0.06641, 0.2207, 0.06641, 0.2207, 0.06641, 0.2207, 0.06641, 0.2207, 0.06641, 0.2207, 0.06641, 0.1197, 0.3081, 0.119, 0.1283, 0.004038, 0.1283, 0.004038, 0.3081, 0.1181, 0.3147, 0.1184, 0.1348, 0.007753, 0.1328, 0.007667, 0.3137, 0.2207, 0.06641, 0.2207, 0.06641, 0.2207, 0.06641, 0.2207, 0.06641, 0.2207, 0.06641, 0.2207, 0.06641, 0.2207, 0.06641, 0.2207, 0.06641, 0.2207, 0.06641, 0.2207, 0.06641, 0.2207, 0.06641, 0.2207, 0.06641, 0.2207, 0.06641, 0.2207, 0.06641, 0.2207, 0.06641, 0.2207, 0.06641, 0.2132, 0.2904, 0.2132, 0.2904, 0.2132, 0.2904, 0.2132, 0.2904, 0.2132, 0.2904, 0.2132, 0.2904, 0.2132, 0.2904, 0.2132, 0.2904, 0.2132, 0.2904, 0.2132, 0.2904, 0.2132, 0.2904, 0.2132, 0.2904, 0.2132, 0.2904, 0.2132, 0.2904, 0.2132, 0.2904, 0.2132, 0.2904, 0.1298, 0.4957, 0.1298, 0.1297, 0.1853, 0.1297, 0.1853, 0.4957, 0.1298, 0.4957, 0.1298, 0.1297, 0.1853, 0.1297, 0.1853, 0.4957, 0.1298, 0.4957, 0.1298, 0.1297, 0.1853, 0.1297, 0.1853, 0.4957, 0.13, 0.1299, 0.1847, 0.1299, 0.1847, 0.4955, 0.1296, 0.4955, 0.2255, 0.3104, 0.2249, 0.3106, 0.2255, 0.3104, 0.2255, 0.3104, 0.1205, 0.4879, 0.1197, 0.3081, 0.004038, 0.3081, 0.004038, 0.4879, 0.2207, 0.06641, 0.2207, 0.06641, 0.2207, 0.06641, 0.2207, 0.06641, 0.2207, 0.06641, 0.2207, 0.06641, 0.2207, 0.06641, 0.2207, 0.06641, 0.2207, 0.06641, 0.2207, 0.06641, 0.2207, 0.06641, 0.2207, 0.06641, 0.2207, 0.06641, 0.2207, 0.06641, 0.2207, 0.06641, 0.2207, 0.06641, 0.2207, 0.06641, 0.2207, 0.06641, 0.1178, 0.4947, 0.1181, 0.3147, 0.007667, 0.3137, 0.007582, 0.4946])
me_cube_000.materials.append(mat_texture_000)
me_cube_000.use_remesh_preserve_volume = False
me_cube_000.use_remesh_preserve_attributes = False
me_cube_000.use_mirror_vertex_groups = False
me_cube_000.update()
arm_armature_002 = bpy.data.armatures.new('Armature.002')  # bones are not reproduced

# ---- objects
ob_lamp = bpy.data.objects.new('Lamp', light_lamp)
ob_camera = bpy.data.objects.new('Camera', cam_camera)
ob_armature = bpy.data.objects.new('Armature', arm_armature_002)
ob_hand_r = bpy.data.objects.new('Hand_R', me_cube_003)
ob_shoulder_r = bpy.data.objects.new('Shoulder_R', me_cylinder_006)
ob_arm_r = bpy.data.objects.new('Arm_R', me_cylinder_007)
ob_body = bpy.data.objects.new('Body', me_grp0_000)
ob_shoe_r = bpy.data.objects.new('Shoe_R', me_grp7_001)
ob_shoe_l = bpy.data.objects.new('Shoe_L', me_grp7_003)
ob_leg_l = bpy.data.objects.new('Leg_L', me_grp9_001)
ob_leg_r = bpy.data.objects.new('Leg_R', me_grp9_003)
ob_head = bpy.data.objects.new('Head', me_sphere_000)
ob_shoulder_l = bpy.data.objects.new('Shoulder_L', me_cylinder_000)
ob_arm_l = bpy.data.objects.new('Arm_L', me_cylinder_001)
ob_hand_l = bpy.data.objects.new('Hand_L', me_cube_000)

# ---- transforms, parenting, visibility, modifiers, constraints
ob_lamp.location = (4.352, 1.005, 6.871)
ob_lamp.rotation_euler = (0.6503, 0.05522, 1.866)
ob_lamp.lock_rotations_4d = False
ob_lamp.empty_display_type = 'ARROWS'
ob_lamp.color = (0.0, 0.0, 0.0, 0.0)
ob_lamp.lineart.crease_threshold = 0.0
ob_camera.location = (27.98, -0.07764, 6.221)
ob_camera.rotation_euler = (1.571, 0.0, 1.571)
ob_camera.lock_rotations_4d = False
ob_camera.empty_display_type = 'ARROWS'
ob_camera.color = (0.0, 0.0, 0.0, 0.0)
ob_camera.hide_viewport = True
ob_camera.display_type = 'WIRE'
ob_camera.lineart.crease_threshold = 0.0
ob_armature.location = (0.06862, -0.3508, 4.533)
ob_armature.rotation_euler = (0.0, -0.0, -1.571)
ob_armature.scale = (0.96, 0.96, 0.96)
ob_armature.hide_select = True
ob_armature.show_in_front = True
ob_armature.lineart.crease_threshold = 0.0
ob_hand_r.parent = ob_armature
ob_hand_r.matrix_parent_inverse = Matrix(((-1.0, 8.843e-07, 0.0, 0.4778), (-8.951e-07, -1.0, -8.345e-07, -5.908), (-2.427e-09, -7.45e-07, 1.0, -7.142), (0.0, 0.0, 0.0, 1.0)))
ob_hand_r.location = (0.3425, -4.022, 6.854)
ob_hand_r.scale = (0.6, 0.5, 1.3)
ob_hand_r.lineart.crease_threshold = 0.0
ob_shoulder_r.parent = ob_armature
ob_shoulder_r.matrix_parent_inverse = Matrix(((-1.0, 0.007137, -2.533e-07, 0.4985), (-0.007137, -1.0, 0.006494, -2.951), (4.609e-05, 0.006494, 1.0, -7.123), (0.0, 0.0, 0.0, 1.0)))
ob_shoulder_r.location = (0.3679, -2.39, 6.997)
ob_shoulder_r.rotation_euler = (1.678, 2.968, 0.01858)
ob_shoulder_r.scale = (0.8149, 1.277, 0.654)
ob_shoulder_r.lineart.crease_threshold = 0.0
ob_arm_r.parent = ob_armature
ob_arm_r.matrix_parent_inverse = Matrix(((-1.0, 8.914e-07, -7.451e-09, 0.4778), (-8.951e-07, -1.0, -7.749e-07, -3.908), (-2.427e-09, -8.514e-07, 1.0, -7.142), (0.0, 0.0, 0.0, 1.0)))
ob_arm_r.location = (0.4491, -2.481, 6.998)
ob_arm_r.rotation_euler = (1.661, 3.23, -3.121)
ob_arm_r.scale = (0.8041, 1.301, 0.9125)
ob_arm_r.lineart.crease_threshold = 0.0
ob_body.parent = ob_armature
ob_body.matrix_parent_inverse = Matrix(((1.0, 2.384e-07, 0.0, -0.4724), (0.0, 0.0, 1.0, -7.086), (2.384e-07, -1.0, 0.0, -0.3508), (0.0, 0.0, 0.0, 1.0)))
ob_body.location = (0.3644, -0.3068, 5.756)
ob_body.rotation_euler = (1.571, -0.0, 3.142)
ob_body.scale = (1.08, 1.089, 0.9)
ob_body.lineart.crease_threshold = 0.0
ob_shoe_r.parent = ob_armature
ob_shoe_r.matrix_parent_inverse = Matrix(((0.9957, 8.92e-05, -2.801e-05, -0.4844), (-3.017e-05, 2.172e-07, -1.0, 0.4656), (-0.0001189, 1.0, 2.295e-07, 0.8264), (0.0, 0.0, 0.0, 1.0)))
ob_shoe_r.location = (1.307, -1.0, 1.68)
ob_shoe_r.rotation_euler = (1.571, -0.0, -0.08727)
ob_shoe_r.scale = (1.081, 1.198, 1.081)
ob_shoe_r.lineart.crease_threshold = 0.0
ob_shoe_l.parent = ob_armature
ob_shoe_l.matrix_parent_inverse = Matrix(((1.0, 4.657e-08, -9.313e-10, -0.4806), (1.08e-07, -1.208e-09, -1.0, 0.4216), (-4.843e-08, 1.0, -2.168e-09, -0.09004), (0.0, 0.0, 0.0, 1.0)))
ob_shoe_l.location = (1.285, 0.4202, 1.665)
ob_shoe_l.rotation_euler = (1.571, -3.811e-09, 0.1745)
ob_shoe_l.scale = (1.082, 1.198, 1.082)
ob_shoe_l.lineart.crease_threshold = 0.0
ob_leg_l.parent = ob_armature
ob_leg_l.matrix_parent_inverse = Matrix(((0.02772, -0.9996, 3.725e-09, 0.07668), (0.006997, 0.000194, -1.0, 3.418), (0.9996, 0.02772, 0.007, -0.5068), (0.0, 0.0, 0.0, 1.0)))
ob_leg_l.location = (0.4456, 0.219, 3.765)
ob_leg_l.rotation_euler = (1.333, 0.01382, -0.1211)
ob_leg_l.scale = (1.081, 1.198, -1.087)
ob_leg_l.lineart.crease_threshold = 0.0
ob_leg_r.parent = ob_armature
ob_leg_r.matrix_parent_inverse = Matrix(((0.02757, -0.9996, -9.984e-07, -0.8395), (0.006937, 0.0001938, -1.0, 3.462), (0.9953, 0.02766, 0.006972, -0.4857), (0.0, 0.0, 0.0, 1.0)))
ob_leg_r.location = (0.4484, -1.023, 3.764)
ob_leg_r.rotation_euler = (1.804, 0.03476, -9.242e-07)
ob_leg_r.scale = (1.08, 1.198, 1.087)
ob_leg_r.lineart.crease_threshold = 0.0
ob_head.parent = ob_armature
ob_head.matrix_parent_inverse = Matrix(((1.0, 0.0, 0.0, -0.4724), (0.0, 0.0, 1.0, -11.09), (0.0, -1.0, 0.0, -0.3508), (0.0, 0.0, 0.0, 1.0)))
ob_head.location = (-0.05806, -0.4372, 8.937)
ob_head.rotation_euler = (0.0, 0.08727, 0.0)
ob_head.scale = (0.56, 0.5914, 0.56)
ob_head.lineart.crease_threshold = 0.0
ob_shoulder_l.parent = ob_armature
ob_shoulder_l.matrix_parent_inverse = Matrix(((-0.009107, -1.042, -5.113e-05, -0.3357), (1.041, -0.009106, 0.02709, -2.36), (-0.02709, 0.0001857, 1.041, -7.021), (0.0, 0.0, 0.0, 1.0)))
ob_shoulder_l.location = (1.589, -0.2636, 6.616)
ob_shoulder_l.rotation_euler = (1.678, 2.968, 1.589)
ob_shoulder_l.scale = (0.8149, 1.277, 0.6539)
ob_shoulder_l.lineart.crease_threshold = 0.0
ob_arm_l.parent = ob_armature
ob_arm_l.matrix_parent_inverse = Matrix(((3.725e-08, -1.042, 3.725e-09, -0.355), (1.042, 4.366e-08, 1.192e-07, -3.954), (0.0, -6.063e-10, 1.042, -7.08), (0.0, 0.0, 0.0, 1.0)))
ob_arm_l.location = (2.433, -0.1093, 6.628)
ob_arm_l.rotation_euler = (1.661, 3.23, -1.55)
ob_arm_l.scale = (0.8041, 1.301, 0.9125)
ob_arm_l.lineart.crease_threshold = 0.0
ob_hand_l.parent = ob_armature
ob_hand_l.matrix_parent_inverse = Matrix(((5.96e-08, -1.042, 0.0, -0.355), (1.042, 6.303e-08, 5.96e-08, -6.419), (0.0, -6.063e-10, 1.042, -7.08), (0.0, 0.0, 0.0, 1.0)))
ob_hand_l.location = (4.445, -0.1224, 6.417)
ob_hand_l.rotation_euler = (0.0, -0.0, 1.571)
ob_hand_l.scale = (0.6, 0.5, 1.3)
ob_hand_l.lineart.crease_threshold = 0.0

# ---- collection membership
col_collection_1.objects.link(ob_lamp)
col_collection_1.objects.link(ob_camera)
col_collection_1.objects.link(ob_armature)
col_collection_1.objects.link(ob_hand_r)
col_collection_1.objects.link(ob_shoulder_r)
col_collection_1.objects.link(ob_arm_r)
col_collection_1.objects.link(ob_body)
col_collection_1.objects.link(ob_shoe_r)
col_collection_1.objects.link(ob_shoe_l)
col_collection_1.objects.link(ob_leg_l)
col_collection_1.objects.link(ob_leg_r)
col_collection_1.objects.link(ob_head)
col_collection_1.objects.link(ob_shoulder_l)
col_collection_1.objects.link(ob_arm_l)
col_collection_1.objects.link(ob_hand_l)

# ---- scene / render settings (as saved in the file)
scene.camera = ob_camera
scene.frame_start = 1; scene.frame_end = 250; scene.frame_set(0)
scene.render.engine = 'BLENDER_EEVEE_NEXT'
scene.render.resolution_percentage = 50
scene.render.dither_intensity = 0.0
scene.cycles.use_denoising = False
scene.cycles.samples = 10
scene.cycles.sampling_pattern = 'TABULATED_SOBOL'
scene.cycles.light_sampling_threshold = 0.0
scene.cycles.use_adaptive_sampling = False
scene.cycles.use_light_tree = False
scene.cycles.blur_glossy = 0.0
scene.cycles.pixel_filter_type = 'GAUSSIAN'
scene.cycles.sample_clamp_indirect = 0.0
scene.view_settings.view_transform = 'Standard'
bpy.context.view_layer.update()
